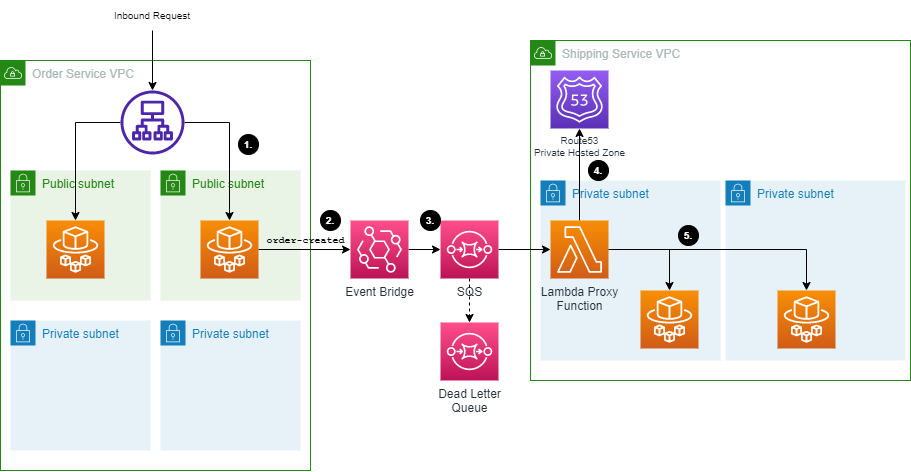

The diagram above was exported from draw.io. Its source (the exported page's mxGraphModel, read from the mxfile embedded in the PNG):
<mxGraphModel dx="918" dy="721" grid="0" gridSize="10" guides="1" tooltips="1" connect="1" arrows="1" fold="1" page="1" pageScale="1" pageWidth="827" pageHeight="1169" background="#FFFFFF" math="0" shadow="0">
  <root>
    <mxCell id="0" />
    <mxCell id="1" parent="0" />
    <mxCell id="yNWabQOraZ5Q2A_IwmcW-7" value="Shipping Service VPC" style="points=[[0,0],[0.25,0],[0.5,0],[0.75,0],[1,0],[1,0.25],[1,0.5],[1,0.75],[1,1],[0.75,1],[0.5,1],[0.25,1],[0,1],[0,0.75],[0,0.5],[0,0.25]];outlineConnect=0;gradientColor=none;html=1;whiteSpace=wrap;fontSize=12;fontStyle=0;shape=mxgraph.aws4.group;grIcon=mxgraph.aws4.group_vpc;strokeColor=#248814;fillColor=none;verticalAlign=top;align=left;spacingLeft=30;fontColor=#AAB7B8;dashed=0;" vertex="1" parent="1">
      <mxGeometry x="580" y="80" width="380" height="340" as="geometry" />
    </mxCell>
    <mxCell id="yNWabQOraZ5Q2A_IwmcW-26" value="Private subnet" style="points=[[0,0],[0.25,0],[0.5,0],[0.75,0],[1,0],[1,0.25],[1,0.5],[1,0.75],[1,1],[0.75,1],[0.5,1],[0.25,1],[0,1],[0,0.75],[0,0.5],[0,0.25]];outlineConnect=0;gradientColor=none;html=1;whiteSpace=wrap;fontSize=12;fontStyle=0;shape=mxgraph.aws4.group;grIcon=mxgraph.aws4.group_security_group;grStroke=0;strokeColor=#147EBA;fillColor=#E6F2F8;verticalAlign=top;align=left;spacingLeft=30;fontColor=#147EBA;dashed=0;" vertex="1" parent="1">
      <mxGeometry x="775" y="220" width="180" height="180" as="geometry" />
    </mxCell>
    <mxCell id="yNWabQOraZ5Q2A_IwmcW-1" value="Order Service VPC" style="points=[[0,0],[0.25,0],[0.5,0],[0.75,0],[1,0],[1,0.25],[1,0.5],[1,0.75],[1,1],[0.75,1],[0.5,1],[0.25,1],[0,1],[0,0.75],[0,0.5],[0,0.25]];outlineConnect=0;gradientColor=none;html=1;whiteSpace=wrap;fontSize=12;fontStyle=0;shape=mxgraph.aws4.group;grIcon=mxgraph.aws4.group_vpc;strokeColor=#248814;fillColor=none;verticalAlign=top;align=left;spacingLeft=30;fontColor=#AAB7B8;dashed=0;" vertex="1" parent="1">
      <mxGeometry x="50" y="100" width="310" height="410" as="geometry" />
    </mxCell>
    <mxCell id="yNWabQOraZ5Q2A_IwmcW-4" value="Public subnet" style="points=[[0,0],[0.25,0],[0.5,0],[0.75,0],[1,0],[1,0.25],[1,0.5],[1,0.75],[1,1],[0.75,1],[0.5,1],[0.25,1],[0,1],[0,0.75],[0,0.5],[0,0.25]];outlineConnect=0;gradientColor=none;html=1;whiteSpace=wrap;fontSize=12;fontStyle=0;shape=mxgraph.aws4.group;grIcon=mxgraph.aws4.group_security_group;grStroke=0;strokeColor=#248814;fillColor=#E9F3E6;verticalAlign=top;align=left;spacingLeft=30;fontColor=#248814;dashed=0;" vertex="1" parent="1">
      <mxGeometry x="210" y="210" width="140" height="130" as="geometry" />
    </mxCell>
    <mxCell id="yNWabQOraZ5Q2A_IwmcW-3" value="Public subnet" style="points=[[0,0],[0.25,0],[0.5,0],[0.75,0],[1,0],[1,0.25],[1,0.5],[1,0.75],[1,1],[0.75,1],[0.5,1],[0.25,1],[0,1],[0,0.75],[0,0.5],[0,0.25]];outlineConnect=0;gradientColor=none;html=1;whiteSpace=wrap;fontSize=12;fontStyle=0;shape=mxgraph.aws4.group;grIcon=mxgraph.aws4.group_security_group;grStroke=0;strokeColor=#248814;fillColor=#E9F3E6;verticalAlign=top;align=left;spacingLeft=30;fontColor=#248814;dashed=0;" vertex="1" parent="1">
      <mxGeometry x="60" y="210" width="140" height="130" as="geometry" />
    </mxCell>
    <mxCell id="yNWabQOraZ5Q2A_IwmcW-5" value="Private subnet" style="points=[[0,0],[0.25,0],[0.5,0],[0.75,0],[1,0],[1,0.25],[1,0.5],[1,0.75],[1,1],[0.75,1],[0.5,1],[0.25,1],[0,1],[0,0.75],[0,0.5],[0,0.25]];outlineConnect=0;gradientColor=none;html=1;whiteSpace=wrap;fontSize=12;fontStyle=0;shape=mxgraph.aws4.group;grIcon=mxgraph.aws4.group_security_group;grStroke=0;strokeColor=#147EBA;fillColor=#E6F2F8;verticalAlign=top;align=left;spacingLeft=30;fontColor=#147EBA;dashed=0;" vertex="1" parent="1">
      <mxGeometry x="60" y="360" width="140" height="130" as="geometry" />
    </mxCell>
    <mxCell id="yNWabQOraZ5Q2A_IwmcW-6" value="Private subnet" style="points=[[0,0],[0.25,0],[0.5,0],[0.75,0],[1,0],[1,0.25],[1,0.5],[1,0.75],[1,1],[0.75,1],[0.5,1],[0.25,1],[0,1],[0,0.75],[0,0.5],[0,0.25]];outlineConnect=0;gradientColor=none;html=1;whiteSpace=wrap;fontSize=12;fontStyle=0;shape=mxgraph.aws4.group;grIcon=mxgraph.aws4.group_security_group;grStroke=0;strokeColor=#147EBA;fillColor=#E6F2F8;verticalAlign=top;align=left;spacingLeft=30;fontColor=#147EBA;dashed=0;" vertex="1" parent="1">
      <mxGeometry x="210" y="360" width="140" height="130" as="geometry" />
    </mxCell>
    <mxCell id="yNWabQOraZ5Q2A_IwmcW-10" value="Private subnet" style="points=[[0,0],[0.25,0],[0.5,0],[0.75,0],[1,0],[1,0.25],[1,0.5],[1,0.75],[1,1],[0.75,1],[0.5,1],[0.25,1],[0,1],[0,0.75],[0,0.5],[0,0.25]];outlineConnect=0;gradientColor=none;html=1;whiteSpace=wrap;fontSize=12;fontStyle=0;shape=mxgraph.aws4.group;grIcon=mxgraph.aws4.group_security_group;grStroke=0;strokeColor=#147EBA;fillColor=#E6F2F8;verticalAlign=top;align=left;spacingLeft=30;fontColor=#147EBA;dashed=0;" vertex="1" parent="1">
      <mxGeometry x="590" y="220" width="180" height="180" as="geometry" />
    </mxCell>
    <mxCell id="yNWabQOraZ5Q2A_IwmcW-16" style="edgeStyle=orthogonalEdgeStyle;rounded=0;orthogonalLoop=1;jettySize=auto;html=1;entryX=0.5;entryY=0;entryDx=0;entryDy=0;entryPerimeter=0;" edge="1" parent="1" source="yNWabQOraZ5Q2A_IwmcW-12" target="yNWabQOraZ5Q2A_IwmcW-14">
      <mxGeometry relative="1" as="geometry" />
    </mxCell>
    <mxCell id="yNWabQOraZ5Q2A_IwmcW-17" style="edgeStyle=orthogonalEdgeStyle;rounded=0;orthogonalLoop=1;jettySize=auto;html=1;" edge="1" parent="1" source="yNWabQOraZ5Q2A_IwmcW-12" target="yNWabQOraZ5Q2A_IwmcW-15">
      <mxGeometry relative="1" as="geometry" />
    </mxCell>
    <mxCell id="yNWabQOraZ5Q2A_IwmcW-12" value="" style="sketch=0;outlineConnect=0;fontColor=#232F3E;gradientColor=none;fillColor=#4D27AA;strokeColor=none;dashed=0;verticalLabelPosition=bottom;verticalAlign=top;align=center;html=1;fontSize=12;fontStyle=0;aspect=fixed;pointerEvents=1;shape=mxgraph.aws4.application_load_balancer;" vertex="1" parent="1">
      <mxGeometry x="170" y="130" width="64" height="64" as="geometry" />
    </mxCell>
    <mxCell id="yNWabQOraZ5Q2A_IwmcW-14" value="" style="sketch=0;points=[[0,0,0],[0.25,0,0],[0.5,0,0],[0.75,0,0],[1,0,0],[0,1,0],[0.25,1,0],[0.5,1,0],[0.75,1,0],[1,1,0],[0,0.25,0],[0,0.5,0],[0,0.75,0],[1,0.25,0],[1,0.5,0],[1,0.75,0]];outlineConnect=0;fontColor=#232F3E;gradientColor=#F78E04;gradientDirection=north;fillColor=#D05C17;strokeColor=#ffffff;dashed=0;verticalLabelPosition=bottom;verticalAlign=top;align=center;html=1;fontSize=12;fontStyle=0;aspect=fixed;shape=mxgraph.aws4.resourceIcon;resIcon=mxgraph.aws4.fargate;" vertex="1" parent="1">
      <mxGeometry x="96" y="260" width="58" height="58" as="geometry" />
    </mxCell>
    <mxCell id="yNWabQOraZ5Q2A_IwmcW-19" style="edgeStyle=orthogonalEdgeStyle;rounded=0;orthogonalLoop=1;jettySize=auto;html=1;" edge="1" parent="1" source="yNWabQOraZ5Q2A_IwmcW-15" target="yNWabQOraZ5Q2A_IwmcW-18">
      <mxGeometry relative="1" as="geometry" />
    </mxCell>
    <mxCell id="yNWabQOraZ5Q2A_IwmcW-20" value="&lt;pre style=&quot;font-family: &amp;quot;jetbrains mono&amp;quot;, monospace; font-size: 10px;&quot;&gt;&lt;span style=&quot;font-size: 10px;&quot;&gt;order-created&lt;/span&gt;&lt;/pre&gt;" style="edgeLabel;html=1;align=center;verticalAlign=middle;resizable=0;points=[];fontSize=10;labelBackgroundColor=none;fontColor=#000000;fontStyle=1" vertex="1" connectable="0" parent="yNWabQOraZ5Q2A_IwmcW-19">
      <mxGeometry x="-0.1707" relative="1" as="geometry">
        <mxPoint x="8" y="-9" as="offset" />
      </mxGeometry>
    </mxCell>
    <mxCell id="yNWabQOraZ5Q2A_IwmcW-22" style="edgeStyle=orthogonalEdgeStyle;rounded=0;orthogonalLoop=1;jettySize=auto;html=1;entryX=0;entryY=0.5;entryDx=0;entryDy=0;entryPerimeter=0;fontSize=10;fontColor=#000000;" edge="1" parent="1" source="yNWabQOraZ5Q2A_IwmcW-18" target="yNWabQOraZ5Q2A_IwmcW-21">
      <mxGeometry relative="1" as="geometry" />
    </mxCell>
    <mxCell id="yNWabQOraZ5Q2A_IwmcW-18" value="Event Bridge" style="sketch=0;points=[[0,0,0],[0.25,0,0],[0.5,0,0],[0.75,0,0],[1,0,0],[0,1,0],[0.25,1,0],[0.5,1,0],[0.75,1,0],[1,1,0],[0,0.25,0],[0,0.5,0],[0,0.75,0],[1,0.25,0],[1,0.5,0],[1,0.75,0]];outlineConnect=0;fontColor=#232F3E;gradientColor=#FF4F8B;gradientDirection=north;fillColor=#BC1356;strokeColor=#ffffff;dashed=0;verticalLabelPosition=bottom;verticalAlign=top;align=center;html=1;fontSize=12;fontStyle=0;aspect=fixed;shape=mxgraph.aws4.resourceIcon;resIcon=mxgraph.aws4.eventbridge;" vertex="1" parent="1">
      <mxGeometry x="400" y="260" width="58" height="58" as="geometry" />
    </mxCell>
    <mxCell id="yNWabQOraZ5Q2A_IwmcW-15" value="" style="sketch=0;points=[[0,0,0],[0.25,0,0],[0.5,0,0],[0.75,0,0],[1,0,0],[0,1,0],[0.25,1,0],[0.5,1,0],[0.75,1,0],[1,1,0],[0,0.25,0],[0,0.5,0],[0,0.75,0],[1,0.25,0],[1,0.5,0],[1,0.75,0]];outlineConnect=0;fontColor=#232F3E;gradientColor=#F78E04;gradientDirection=north;fillColor=#D05C17;strokeColor=#ffffff;dashed=0;verticalLabelPosition=bottom;verticalAlign=top;align=center;html=1;fontSize=12;fontStyle=0;aspect=fixed;shape=mxgraph.aws4.resourceIcon;resIcon=mxgraph.aws4.fargate;" vertex="1" parent="1">
      <mxGeometry x="250" y="260" width="58" height="58" as="geometry" />
    </mxCell>
    <mxCell id="yNWabQOraZ5Q2A_IwmcW-24" style="edgeStyle=orthogonalEdgeStyle;rounded=0;orthogonalLoop=1;jettySize=auto;html=1;fontSize=10;fontColor=#000000;" edge="1" parent="1" source="yNWabQOraZ5Q2A_IwmcW-21" target="yNWabQOraZ5Q2A_IwmcW-23">
      <mxGeometry relative="1" as="geometry" />
    </mxCell>
    <mxCell id="yNWabQOraZ5Q2A_IwmcW-45" style="edgeStyle=orthogonalEdgeStyle;rounded=0;orthogonalLoop=1;jettySize=auto;html=1;entryX=0.5;entryY=0;entryDx=0;entryDy=0;entryPerimeter=0;fontSize=10;fontColor=#FFFFFF;dashed=1;" edge="1" parent="1" source="yNWabQOraZ5Q2A_IwmcW-21" target="yNWabQOraZ5Q2A_IwmcW-43">
      <mxGeometry relative="1" as="geometry" />
    </mxCell>
    <mxCell id="yNWabQOraZ5Q2A_IwmcW-21" value="SQS" style="sketch=0;points=[[0,0,0],[0.25,0,0],[0.5,0,0],[0.75,0,0],[1,0,0],[0,1,0],[0.25,1,0],[0.5,1,0],[0.75,1,0],[1,1,0],[0,0.25,0],[0,0.5,0],[0,0.75,0],[1,0.25,0],[1,0.5,0],[1,0.75,0]];outlineConnect=0;fontColor=#232F3E;gradientColor=#FF4F8B;gradientDirection=north;fillColor=#BC1356;strokeColor=#ffffff;dashed=0;verticalLabelPosition=bottom;verticalAlign=top;align=center;html=1;fontSize=12;fontStyle=0;aspect=fixed;shape=mxgraph.aws4.resourceIcon;resIcon=mxgraph.aws4.sqs;labelBackgroundColor=none;" vertex="1" parent="1">
      <mxGeometry x="490" y="260" width="58" height="58" as="geometry" />
    </mxCell>
    <mxCell id="yNWabQOraZ5Q2A_IwmcW-29" style="edgeStyle=orthogonalEdgeStyle;rounded=0;orthogonalLoop=1;jettySize=auto;html=1;entryX=0.5;entryY=1;entryDx=0;entryDy=0;entryPerimeter=0;fontSize=10;fontColor=#000000;" edge="1" parent="1" source="yNWabQOraZ5Q2A_IwmcW-23" target="yNWabQOraZ5Q2A_IwmcW-28">
      <mxGeometry relative="1" as="geometry" />
    </mxCell>
    <mxCell id="yNWabQOraZ5Q2A_IwmcW-32" style="edgeStyle=orthogonalEdgeStyle;rounded=0;orthogonalLoop=1;jettySize=auto;html=1;fontSize=10;fontColor=#000000;" edge="1" parent="1" source="yNWabQOraZ5Q2A_IwmcW-23" target="yNWabQOraZ5Q2A_IwmcW-25">
      <mxGeometry relative="1" as="geometry" />
    </mxCell>
    <mxCell id="yNWabQOraZ5Q2A_IwmcW-33" style="edgeStyle=orthogonalEdgeStyle;rounded=0;orthogonalLoop=1;jettySize=auto;html=1;fontSize=10;fontColor=#000000;" edge="1" parent="1" source="yNWabQOraZ5Q2A_IwmcW-23" target="yNWabQOraZ5Q2A_IwmcW-27">
      <mxGeometry relative="1" as="geometry" />
    </mxCell>
    <mxCell id="yNWabQOraZ5Q2A_IwmcW-23" value="Lambda Proxy&lt;br&gt;Function" style="sketch=0;points=[[0,0,0],[0.25,0,0],[0.5,0,0],[0.75,0,0],[1,0,0],[0,1,0],[0.25,1,0],[0.5,1,0],[0.75,1,0],[1,1,0],[0,0.25,0],[0,0.5,0],[0,0.75,0],[1,0.25,0],[1,0.5,0],[1,0.75,0]];outlineConnect=0;fontColor=#232F3E;gradientColor=#F78E04;gradientDirection=north;fillColor=#D05C17;strokeColor=#ffffff;dashed=0;verticalLabelPosition=bottom;verticalAlign=top;align=center;html=1;fontSize=12;fontStyle=0;aspect=fixed;shape=mxgraph.aws4.resourceIcon;resIcon=mxgraph.aws4.lambda;labelBackgroundColor=none;" vertex="1" parent="1">
      <mxGeometry x="600" y="260" width="58" height="58" as="geometry" />
    </mxCell>
    <mxCell id="yNWabQOraZ5Q2A_IwmcW-25" value="" style="sketch=0;points=[[0,0,0],[0.25,0,0],[0.5,0,0],[0.75,0,0],[1,0,0],[0,1,0],[0.25,1,0],[0.5,1,0],[0.75,1,0],[1,1,0],[0,0.25,0],[0,0.5,0],[0,0.75,0],[1,0.25,0],[1,0.5,0],[1,0.75,0]];outlineConnect=0;fontColor=#232F3E;gradientColor=#F78E04;gradientDirection=north;fillColor=#D05C17;strokeColor=#ffffff;dashed=0;verticalLabelPosition=bottom;verticalAlign=top;align=center;html=1;fontSize=12;fontStyle=0;aspect=fixed;shape=mxgraph.aws4.resourceIcon;resIcon=mxgraph.aws4.fargate;labelBackgroundColor=none;" vertex="1" parent="1">
      <mxGeometry x="690" y="330" width="58" height="58" as="geometry" />
    </mxCell>
    <mxCell id="yNWabQOraZ5Q2A_IwmcW-27" value="" style="sketch=0;points=[[0,0,0],[0.25,0,0],[0.5,0,0],[0.75,0,0],[1,0,0],[0,1,0],[0.25,1,0],[0.5,1,0],[0.75,1,0],[1,1,0],[0,0.25,0],[0,0.5,0],[0,0.75,0],[1,0.25,0],[1,0.5,0],[1,0.75,0]];outlineConnect=0;fontColor=#232F3E;gradientColor=#F78E04;gradientDirection=north;fillColor=#D05C17;strokeColor=#ffffff;dashed=0;verticalLabelPosition=bottom;verticalAlign=top;align=center;html=1;fontSize=12;fontStyle=0;aspect=fixed;shape=mxgraph.aws4.resourceIcon;resIcon=mxgraph.aws4.fargate;labelBackgroundColor=none;" vertex="1" parent="1">
      <mxGeometry x="827" y="330" width="58" height="58" as="geometry" />
    </mxCell>
    <mxCell id="yNWabQOraZ5Q2A_IwmcW-28" value="Route53&lt;br style=&quot;font-size: 10px;&quot;&gt;Private Hosted Zone" style="sketch=0;points=[[0,0,0],[0.25,0,0],[0.5,0,0],[0.75,0,0],[1,0,0],[0,1,0],[0.25,1,0],[0.5,1,0],[0.75,1,0],[1,1,0],[0,0.25,0],[0,0.5,0],[0,0.75,0],[1,0.25,0],[1,0.5,0],[1,0.75,0]];outlineConnect=0;fontColor=#232F3E;gradientColor=#945DF2;gradientDirection=north;fillColor=#5A30B5;strokeColor=#ffffff;dashed=0;verticalLabelPosition=bottom;verticalAlign=top;align=center;html=1;fontSize=10;fontStyle=0;aspect=fixed;shape=mxgraph.aws4.resourceIcon;resIcon=mxgraph.aws4.route_53;labelBackgroundColor=none;" vertex="1" parent="1">
      <mxGeometry x="600" y="110" width="58" height="58" as="geometry" />
    </mxCell>
    <mxCell id="yNWabQOraZ5Q2A_IwmcW-36" style="edgeStyle=orthogonalEdgeStyle;rounded=0;orthogonalLoop=1;jettySize=auto;html=1;fontSize=10;fontColor=#000000;" edge="1" parent="1" source="yNWabQOraZ5Q2A_IwmcW-35" target="yNWabQOraZ5Q2A_IwmcW-12">
      <mxGeometry relative="1" as="geometry" />
    </mxCell>
    <mxCell id="yNWabQOraZ5Q2A_IwmcW-35" value="Inbound Request" style="text;html=1;strokeColor=none;fillColor=none;align=center;verticalAlign=middle;whiteSpace=wrap;rounded=0;labelBackgroundColor=none;fontSize=10;fontColor=#000000;" vertex="1" parent="1">
      <mxGeometry x="154" y="40" width="96" height="30" as="geometry" />
    </mxCell>
    <mxCell id="yNWabQOraZ5Q2A_IwmcW-38" value="1." style="ellipse;whiteSpace=wrap;html=1;labelBackgroundColor=none;fontSize=10;fontColor=#FFFFFF;fontStyle=1;fillColor=#000000;" vertex="1" parent="1">
      <mxGeometry x="288" y="174" width="20" height="20" as="geometry" />
    </mxCell>
    <mxCell id="yNWabQOraZ5Q2A_IwmcW-39" value="2." style="ellipse;whiteSpace=wrap;html=1;labelBackgroundColor=none;fontSize=10;fontColor=#FFFFFF;fontStyle=1;fillColor=#000000;" vertex="1" parent="1">
      <mxGeometry x="370" y="250" width="20" height="20" as="geometry" />
    </mxCell>
    <mxCell id="yNWabQOraZ5Q2A_IwmcW-40" value="3." style="ellipse;whiteSpace=wrap;html=1;labelBackgroundColor=none;fontSize=10;fontColor=#FFFFFF;fontStyle=1;fillColor=#000000;" vertex="1" parent="1">
      <mxGeometry x="470" y="250" width="20" height="20" as="geometry" />
    </mxCell>
    <mxCell id="yNWabQOraZ5Q2A_IwmcW-41" value="4." style="ellipse;whiteSpace=wrap;html=1;labelBackgroundColor=none;fontSize=10;fontColor=#FFFFFF;fontStyle=1;fillColor=#000000;" vertex="1" parent="1">
      <mxGeometry x="638" y="200" width="20" height="20" as="geometry" />
    </mxCell>
    <mxCell id="yNWabQOraZ5Q2A_IwmcW-42" value="5." style="ellipse;whiteSpace=wrap;html=1;labelBackgroundColor=none;fontSize=10;fontColor=#FFFFFF;fontStyle=1;fillColor=#000000;" vertex="1" parent="1">
      <mxGeometry x="728" y="265" width="20" height="20" as="geometry" />
    </mxCell>
    <mxCell id="yNWabQOraZ5Q2A_IwmcW-43" value="Dead Letter&lt;br&gt;Queue" style="sketch=0;points=[[0,0,0],[0.25,0,0],[0.5,0,0],[0.75,0,0],[1,0,0],[0,1,0],[0.25,1,0],[0.5,1,0],[0.75,1,0],[1,1,0],[0,0.25,0],[0,0.5,0],[0,0.75,0],[1,0.25,0],[1,0.5,0],[1,0.75,0]];outlineConnect=0;fontColor=#232F3E;gradientColor=#FF4F8B;gradientDirection=north;fillColor=#BC1356;strokeColor=#ffffff;verticalLabelPosition=bottom;verticalAlign=top;align=center;html=1;fontSize=12;fontStyle=0;aspect=fixed;shape=mxgraph.aws4.resourceIcon;resIcon=mxgraph.aws4.sqs;labelBackgroundColor=none;dashed=1;" vertex="1" parent="1">
      <mxGeometry x="490" y="362" width="58" height="58" as="geometry" />
    </mxCell>
  </root>
</mxGraphModel>